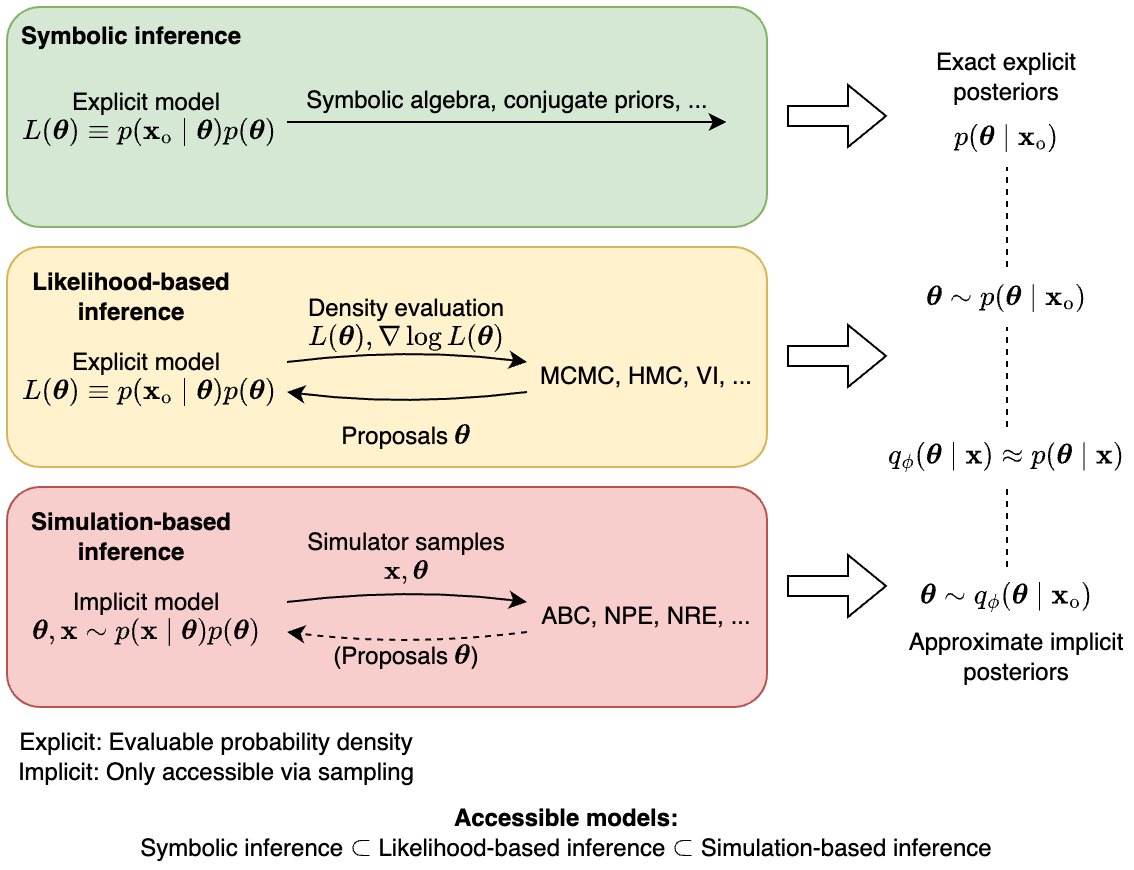

The diagram above was exported from draw.io. Its source (the exported page's mxGraphModel, read from the mxfile embedded in the PNG):
<mxGraphModel dx="1237" dy="847" grid="1" gridSize="10" guides="1" tooltips="1" connect="1" arrows="1" fold="1" page="1" pageScale="1" pageWidth="827" pageHeight="1169" math="1" shadow="0">
  <root>
    <mxCell id="0" />
    <mxCell id="1" parent="0" />
    <mxCell id="v15j8M6zweRHtTAJdEAA-2" value="" style="rounded=1;whiteSpace=wrap;html=1;fillColor=#f8cecc;strokeColor=#b85450;" parent="1" vertex="1">
      <mxGeometry x="180" y="490" width="380" height="110" as="geometry" />
    </mxCell>
    <mxCell id="v15j8M6zweRHtTAJdEAA-3" value="" style="rounded=1;whiteSpace=wrap;html=1;fillColor=#fff2cc;strokeColor=#d6b656;" parent="1" vertex="1">
      <mxGeometry x="180" y="370" width="380" height="110" as="geometry" />
    </mxCell>
    <mxCell id="v15j8M6zweRHtTAJdEAA-4" value="Implicit model&lt;div&gt;\(\boldsymbol\theta, \mathbf x \sim p(\mathbf x \mid \boldsymbol\theta) p(\boldsymbol\theta)\)&lt;/div&gt;" style="text;html=1;align=center;verticalAlign=middle;whiteSpace=wrap;rounded=0;" parent="1" vertex="1">
      <mxGeometry x="180" y="540" width="140" height="30" as="geometry" />
    </mxCell>
    <mxCell id="v15j8M6zweRHtTAJdEAA-5" value="Explicit model&lt;div&gt;&amp;nbsp;\( L(\boldsymbol \theta) \equiv p(\mathbf x_{\rm o} \mid \boldsymbol\theta) p(\boldsymbol\theta)\)&lt;/div&gt;" style="text;html=1;align=center;verticalAlign=middle;whiteSpace=wrap;rounded=0;" parent="1" vertex="1">
      <mxGeometry x="180" y="420" width="140" height="30" as="geometry" />
    </mxCell>
    <mxCell id="v15j8M6zweRHtTAJdEAA-7" value="MCMC, HMC, VI, ..." style="text;html=1;align=center;verticalAlign=middle;whiteSpace=wrap;rounded=0;" parent="1" vertex="1">
      <mxGeometry x="440" y="420" width="120" height="30" as="geometry" />
    </mxCell>
    <mxCell id="v15j8M6zweRHtTAJdEAA-8" value="ABC, NPE, NRE, ..." style="text;html=1;align=center;verticalAlign=middle;whiteSpace=wrap;rounded=0;" parent="1" vertex="1">
      <mxGeometry x="440" y="540" width="120" height="30" as="geometry" />
    </mxCell>
    <mxCell id="v15j8M6zweRHtTAJdEAA-9" value="Density evaluation&lt;div&gt;\(L(\boldsymbol\theta), \nabla \log L (\boldsymbol\theta) \)&lt;/div&gt;" style="text;html=1;align=center;verticalAlign=middle;whiteSpace=wrap;rounded=0;" parent="1" vertex="1">
      <mxGeometry x="305" y="393" width="150" height="30" as="geometry" />
    </mxCell>
    <mxCell id="v15j8M6zweRHtTAJdEAA-10" value="&lt;div&gt;Simulator samples&lt;/div&gt;&lt;div&gt;\(\mathbf x, \boldsymbol \theta\)&lt;/div&gt;" style="text;html=1;align=center;verticalAlign=middle;whiteSpace=wrap;rounded=0;" parent="1" vertex="1">
      <mxGeometry x="305" y="510" width="150" height="30" as="geometry" />
    </mxCell>
    <mxCell id="v15j8M6zweRHtTAJdEAA-11" value="Proposals \(\boldsymbol\theta\)" style="text;html=1;align=center;verticalAlign=middle;whiteSpace=wrap;rounded=0;" parent="1" vertex="1">
      <mxGeometry x="305" y="450" width="150" height="30" as="geometry" />
    </mxCell>
    <mxCell id="v15j8M6zweRHtTAJdEAA-12" value="" style="endArrow=classic;html=1;rounded=0;exitX=1;exitY=0.25;exitDx=0;exitDy=0;entryX=0;entryY=0.25;entryDx=0;entryDy=0;curved=1;" parent="1" source="v15j8M6zweRHtTAJdEAA-5" target="v15j8M6zweRHtTAJdEAA-7" edge="1">
      <mxGeometry width="50" height="50" relative="1" as="geometry">
        <mxPoint x="560" y="490" as="sourcePoint" />
        <mxPoint x="610" y="440" as="targetPoint" />
        <Array as="points">
          <mxPoint x="380" y="420" />
        </Array>
      </mxGeometry>
    </mxCell>
    <mxCell id="v15j8M6zweRHtTAJdEAA-13" value="" style="endArrow=classic;html=1;rounded=0;exitX=0;exitY=0.75;exitDx=0;exitDy=0;entryX=1;entryY=0.75;entryDx=0;entryDy=0;curved=1;" parent="1" source="v15j8M6zweRHtTAJdEAA-7" target="v15j8M6zweRHtTAJdEAA-5" edge="1">
      <mxGeometry width="50" height="50" relative="1" as="geometry">
        <mxPoint x="440" y="470" as="sourcePoint" />
        <mxPoint x="490" y="420" as="targetPoint" />
        <Array as="points">
          <mxPoint x="380" y="450" />
        </Array>
      </mxGeometry>
    </mxCell>
    <mxCell id="v15j8M6zweRHtTAJdEAA-17" value="" style="endArrow=classic;html=1;rounded=0;exitX=1;exitY=0.25;exitDx=0;exitDy=0;curved=1;entryX=0;entryY=0.25;entryDx=0;entryDy=0;" parent="1" source="v15j8M6zweRHtTAJdEAA-4" target="v15j8M6zweRHtTAJdEAA-8" edge="1">
      <mxGeometry width="50" height="50" relative="1" as="geometry">
        <mxPoint x="325" y="558" as="sourcePoint" />
        <mxPoint x="410" y="550" as="targetPoint" />
        <Array as="points">
          <mxPoint x="380" y="540" />
        </Array>
      </mxGeometry>
    </mxCell>
    <mxCell id="v15j8M6zweRHtTAJdEAA-18" value="" style="endArrow=classic;html=1;rounded=0;exitX=0;exitY=0.75;exitDx=0;exitDy=0;entryX=1;entryY=0.75;entryDx=0;entryDy=0;curved=1;dashed=1;" parent="1" source="v15j8M6zweRHtTAJdEAA-8" target="v15j8M6zweRHtTAJdEAA-4" edge="1">
      <mxGeometry width="50" height="50" relative="1" as="geometry">
        <mxPoint x="445" y="573" as="sourcePoint" />
        <mxPoint x="325" y="573" as="targetPoint" />
        <Array as="points">
          <mxPoint x="380" y="570" />
        </Array>
      </mxGeometry>
    </mxCell>
    <mxCell id="v15j8M6zweRHtTAJdEAA-19" value="(Proposals \(\boldsymbol\theta\))" style="text;html=1;align=center;verticalAlign=middle;whiteSpace=wrap;rounded=0;" parent="1" vertex="1">
      <mxGeometry x="305" y="560" width="150" height="30" as="geometry" />
    </mxCell>
    <mxCell id="cDb9WMPUyhgnzGpgYCje-1" value="" style="rounded=1;whiteSpace=wrap;html=1;fillColor=#d5e8d4;strokeColor=#82b366;" vertex="1" parent="1">
      <mxGeometry x="180" y="250" width="380" height="110" as="geometry" />
    </mxCell>
    <mxCell id="cDb9WMPUyhgnzGpgYCje-2" value="Explicit model&lt;div&gt;&amp;nbsp;\( L(\boldsymbol \theta) \equiv p(\mathbf x_{\rm o} \mid \boldsymbol\theta) p(\boldsymbol\theta)\)&lt;/div&gt;" style="text;html=1;align=center;verticalAlign=middle;whiteSpace=wrap;rounded=0;" vertex="1" parent="1">
      <mxGeometry x="180" y="290" width="140" height="30" as="geometry" />
    </mxCell>
    <mxCell id="cDb9WMPUyhgnzGpgYCje-4" value="Symbolic algebra, conjugate priors, ..." style="text;html=1;align=center;verticalAlign=middle;whiteSpace=wrap;rounded=0;" vertex="1" parent="1">
      <mxGeometry x="323" y="282" width="215" height="30" as="geometry" />
    </mxCell>
    <mxCell id="cDb9WMPUyhgnzGpgYCje-6" value="" style="endArrow=classic;html=1;rounded=0;exitX=1;exitY=0.25;exitDx=0;exitDy=0;entryX=0.947;entryY=0.523;entryDx=0;entryDy=0;curved=1;entryPerimeter=0;" edge="1" target="cDb9WMPUyhgnzGpgYCje-1" parent="1">
      <mxGeometry width="50" height="50" relative="1" as="geometry">
        <mxPoint x="320" y="307.5" as="sourcePoint" />
        <mxPoint x="440" y="307.5" as="targetPoint" />
        <Array as="points" />
      </mxGeometry>
    </mxCell>
    <mxCell id="cDb9WMPUyhgnzGpgYCje-8" value="Symbolic inference" style="text;html=1;strokeColor=none;fillColor=none;align=center;verticalAlign=middle;whiteSpace=wrap;rounded=0;fontStyle=1" vertex="1" parent="1">
      <mxGeometry x="180" y="250" width="125" height="30" as="geometry" />
    </mxCell>
    <mxCell id="cDb9WMPUyhgnzGpgYCje-9" value="Likelihood-based inference" style="text;html=1;strokeColor=none;fillColor=none;align=center;verticalAlign=middle;whiteSpace=wrap;rounded=0;fontStyle=1" vertex="1" parent="1">
      <mxGeometry x="180" y="380" width="125" height="30" as="geometry" />
    </mxCell>
    <mxCell id="cDb9WMPUyhgnzGpgYCje-10" value="Simulation-based inference" style="text;html=1;strokeColor=none;fillColor=none;align=center;verticalAlign=middle;whiteSpace=wrap;rounded=0;fontStyle=1" vertex="1" parent="1">
      <mxGeometry x="180" y="500" width="125" height="30" as="geometry" />
    </mxCell>
    <mxCell id="cDb9WMPUyhgnzGpgYCje-12" value="\(p(\boldsymbol\theta \mid \mathbf x_{\rm o})\)" style="text;html=1;strokeColor=none;fillColor=none;align=center;verticalAlign=middle;whiteSpace=wrap;rounded=0;" vertex="1" parent="1">
      <mxGeometry x="620" y="300" width="120" height="30" as="geometry" />
    </mxCell>
    <mxCell id="cDb9WMPUyhgnzGpgYCje-13" value="\(\boldsymbol \theta \sim p(\boldsymbol\theta \mid \mathbf x_{\rm o})\)" style="text;html=1;strokeColor=none;fillColor=none;align=center;verticalAlign=middle;whiteSpace=wrap;rounded=0;" vertex="1" parent="1">
      <mxGeometry x="620" y="380" width="120" height="30" as="geometry" />
    </mxCell>
    <mxCell id="cDb9WMPUyhgnzGpgYCje-14" value="\(q_\phi(\boldsymbol\theta \mid \mathbf x)&lt;br&gt;\approx&lt;br&gt;p(\boldsymbol\theta \mid \mathbf x)\)" style="text;html=1;strokeColor=none;fillColor=none;align=center;verticalAlign=middle;whiteSpace=wrap;rounded=0;" vertex="1" parent="1">
      <mxGeometry x="620" y="460" width="120" height="30" as="geometry" />
    </mxCell>
    <mxCell id="cDb9WMPUyhgnzGpgYCje-41" value="\(\boldsymbol \theta \sim q_\phi(\boldsymbol\theta \mid \mathbf x_{\rm o})\)" style="text;html=1;strokeColor=none;fillColor=none;align=center;verticalAlign=middle;whiteSpace=wrap;rounded=0;" vertex="1" parent="1">
      <mxGeometry x="620" y="530" width="120" height="30" as="geometry" />
    </mxCell>
    <mxCell id="cDb9WMPUyhgnzGpgYCje-42" value="Exact explicit posteriors" style="text;html=1;align=center;verticalAlign=middle;whiteSpace=wrap;rounded=0;" vertex="1" parent="1">
      <mxGeometry x="620" y="270" width="120" height="30" as="geometry" />
    </mxCell>
    <mxCell id="cDb9WMPUyhgnzGpgYCje-43" value="Approximate implicit posteriors" style="text;html=1;align=center;verticalAlign=middle;whiteSpace=wrap;rounded=0;" vertex="1" parent="1">
      <mxGeometry x="630" y="560" width="110" height="30" as="geometry" />
    </mxCell>
    <mxCell id="cDb9WMPUyhgnzGpgYCje-44" value="Explicit: Evaluable probability density&lt;br&gt;Implicit: Only accessible via sampling" style="text;html=1;strokeColor=none;fillColor=none;align=center;verticalAlign=middle;whiteSpace=wrap;rounded=0;" vertex="1" parent="1">
      <mxGeometry x="180" y="610" width="210" height="30" as="geometry" />
    </mxCell>
    <mxCell id="cDb9WMPUyhgnzGpgYCje-47" value="" style="endArrow=none;dashed=1;html=1;rounded=0;entryX=0.5;entryY=1;entryDx=0;entryDy=0;exitX=0.5;exitY=0;exitDx=0;exitDy=0;" edge="1" parent="1" source="cDb9WMPUyhgnzGpgYCje-14" target="cDb9WMPUyhgnzGpgYCje-13">
      <mxGeometry width="50" height="50" relative="1" as="geometry">
        <mxPoint x="550" y="470" as="sourcePoint" />
        <mxPoint x="600" y="420" as="targetPoint" />
      </mxGeometry>
    </mxCell>
    <mxCell id="cDb9WMPUyhgnzGpgYCje-49" value="" style="endArrow=none;dashed=1;html=1;rounded=0;entryX=0.5;entryY=1;entryDx=0;entryDy=0;exitX=0.5;exitY=0;exitDx=0;exitDy=0;" edge="1" parent="1" source="cDb9WMPUyhgnzGpgYCje-13" target="cDb9WMPUyhgnzGpgYCje-12">
      <mxGeometry width="50" height="50" relative="1" as="geometry">
        <mxPoint x="550" y="470" as="sourcePoint" />
        <mxPoint x="600" y="420" as="targetPoint" />
      </mxGeometry>
    </mxCell>
    <mxCell id="cDb9WMPUyhgnzGpgYCje-50" value="" style="endArrow=none;dashed=1;html=1;rounded=0;entryX=0.5;entryY=1;entryDx=0;entryDy=0;exitX=0.5;exitY=0;exitDx=0;exitDy=0;" edge="1" parent="1" source="cDb9WMPUyhgnzGpgYCje-41" target="cDb9WMPUyhgnzGpgYCje-14">
      <mxGeometry width="50" height="50" relative="1" as="geometry">
        <mxPoint x="550" y="470" as="sourcePoint" />
        <mxPoint x="600" y="420" as="targetPoint" />
      </mxGeometry>
    </mxCell>
    <mxCell id="cDb9WMPUyhgnzGpgYCje-53" value="" style="shape=flexArrow;endArrow=classic;html=1;rounded=0;" edge="1" parent="1">
      <mxGeometry width="50" height="50" relative="1" as="geometry">
        <mxPoint x="570" y="304.5" as="sourcePoint" />
        <mxPoint x="620" y="304.5" as="targetPoint" />
      </mxGeometry>
    </mxCell>
    <mxCell id="cDb9WMPUyhgnzGpgYCje-54" value="" style="shape=flexArrow;endArrow=classic;html=1;rounded=0;" edge="1" parent="1">
      <mxGeometry width="50" height="50" relative="1" as="geometry">
        <mxPoint x="570" y="424.5" as="sourcePoint" />
        <mxPoint x="620" y="424.5" as="targetPoint" />
      </mxGeometry>
    </mxCell>
    <mxCell id="cDb9WMPUyhgnzGpgYCje-55" value="" style="shape=flexArrow;endArrow=classic;html=1;rounded=0;" edge="1" parent="1">
      <mxGeometry width="50" height="50" relative="1" as="geometry">
        <mxPoint x="570" y="539.5" as="sourcePoint" />
        <mxPoint x="620" y="539.5" as="targetPoint" />
      </mxGeometry>
    </mxCell>
    <mxCell id="cDb9WMPUyhgnzGpgYCje-56" value="Accessible models:&lt;br style=&quot;font-size: 12px;&quot;&gt;&lt;span style=&quot;font-weight: normal; font-size: 12px;&quot;&gt;Symbolic inference \(\subset \) Likelihood-based inference \(\subset \) Simulation-based inference&lt;/span&gt;" style="text;html=1;strokeColor=none;fillColor=none;align=center;verticalAlign=middle;whiteSpace=wrap;rounded=0;fontStyle=1;fontSize=12;" vertex="1" parent="1">
      <mxGeometry x="230" y="648" width="460" height="30" as="geometry" />
    </mxCell>
  </root>
</mxGraphModel>